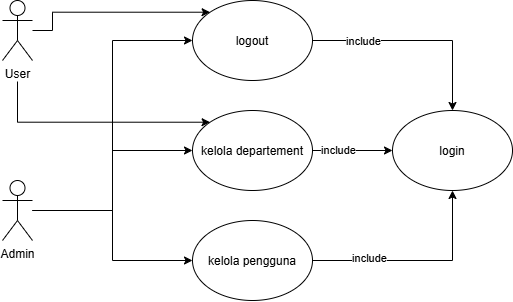

The diagram above was exported from draw.io. Its source (the exported page's mxGraphModel, read from the mxfile embedded in the PNG):
<mxGraphModel dx="1030" dy="658" grid="1" gridSize="10" guides="1" tooltips="1" connect="1" arrows="1" fold="1" page="1" pageScale="1" pageWidth="827" pageHeight="1169" math="0" shadow="0">
  <root>
    <mxCell id="0" />
    <mxCell id="1" parent="0" />
    <mxCell id="ZiKx7nP7sQfLmGGbdKvb-12" edge="1" parent="1" source="ZiKx7nP7sQfLmGGbdKvb-1" style="edgeStyle=orthogonalEdgeStyle;rounded=0;orthogonalLoop=1;jettySize=auto;html=1;entryX=0;entryY=0;entryDx=0;entryDy=0;defaultLabelBackgroundColor=page;" target="ZiKx7nP7sQfLmGGbdKvb-7">
      <mxGeometry relative="1" as="geometry">
        <Array as="points">
          <mxPoint x="125" y="311.7" />
        </Array>
      </mxGeometry>
    </mxCell>
    <mxCell id="ZiKx7nP7sQfLmGGbdKvb-13" edge="1" parent="1" source="ZiKx7nP7sQfLmGGbdKvb-1" style="edgeStyle=orthogonalEdgeStyle;rounded=0;orthogonalLoop=1;jettySize=auto;html=1;entryX=0;entryY=0;entryDx=0;entryDy=0;defaultLabelBackgroundColor=page;" target="ZiKx7nP7sQfLmGGbdKvb-6">
      <mxGeometry relative="1" x="0.0006" as="geometry">
        <Array as="points">
          <mxPoint x="160" y="220" />
          <mxPoint x="160" y="201.7" />
        </Array>
      </mxGeometry>
    </mxCell>
    <mxCell id="ZiKx7nP7sQfLmGGbdKvb-1" parent="1" style="shape=umlActor;verticalLabelPosition=bottom;verticalAlign=top;html=1;outlineConnect=0;labelPerimeter=1;" value="User" vertex="1">
      <mxGeometry height="60" width="30" x="110" y="190" as="geometry" />
    </mxCell>
    <mxCell id="ZiKx7nP7sQfLmGGbdKvb-9" edge="1" parent="1" source="ZiKx7nP7sQfLmGGbdKvb-5" style="edgeStyle=orthogonalEdgeStyle;rounded=0;orthogonalLoop=1;jettySize=auto;html=1;entryX=0;entryY=0.5;entryDx=0;entryDy=0;defaultLabelBackgroundColor=page;" target="ZiKx7nP7sQfLmGGbdKvb-8">
      <mxGeometry relative="1" as="geometry" />
    </mxCell>
    <mxCell id="ZiKx7nP7sQfLmGGbdKvb-10" edge="1" parent="1" source="ZiKx7nP7sQfLmGGbdKvb-5" style="edgeStyle=orthogonalEdgeStyle;rounded=0;orthogonalLoop=1;jettySize=auto;html=1;entryX=0;entryY=0.5;entryDx=0;entryDy=0;defaultLabelBackgroundColor=page;" target="ZiKx7nP7sQfLmGGbdKvb-7">
      <mxGeometry relative="1" as="geometry" />
    </mxCell>
    <mxCell id="ZiKx7nP7sQfLmGGbdKvb-11" edge="1" parent="1" source="ZiKx7nP7sQfLmGGbdKvb-5" style="edgeStyle=orthogonalEdgeStyle;rounded=0;orthogonalLoop=1;jettySize=auto;html=1;entryX=0;entryY=0.5;entryDx=0;entryDy=0;defaultLabelBackgroundColor=page;" target="ZiKx7nP7sQfLmGGbdKvb-6">
      <mxGeometry relative="1" as="geometry" />
    </mxCell>
    <mxCell id="ZiKx7nP7sQfLmGGbdKvb-5" parent="1" style="shape=umlActor;verticalLabelPosition=bottom;verticalAlign=top;html=1;outlineConnect=0;labelPerimeter=1;" value="Admin" vertex="1">
      <mxGeometry height="60" width="30" x="110" y="370" as="geometry" />
    </mxCell>
    <mxCell id="ZiKx7nP7sQfLmGGbdKvb-16" edge="1" parent="1" source="ZiKx7nP7sQfLmGGbdKvb-6" style="edgeStyle=orthogonalEdgeStyle;rounded=0;orthogonalLoop=1;jettySize=auto;html=1;entryX=0.5;entryY=0;entryDx=0;entryDy=0;defaultLabelBackgroundColor=page;" target="ZiKx7nP7sQfLmGGbdKvb-15">
      <mxGeometry relative="1" as="geometry" />
    </mxCell>
    <mxCell id="ZiKx7nP7sQfLmGGbdKvb-21" connectable="0" parent="ZiKx7nP7sQfLmGGbdKvb-16" style="edgeLabel;html=1;align=center;verticalAlign=middle;resizable=0;points=[];inheritText=1;defaultLabelBackgroundColor=page;" value="include" vertex="1">
      <mxGeometry relative="1" x="-0.5238" as="geometry">
        <mxPoint as="offset" />
      </mxGeometry>
    </mxCell>
    <mxCell id="ZiKx7nP7sQfLmGGbdKvb-6" parent="1" style="ellipse;whiteSpace=wrap;html=1;shapeInside=1;" value="logout" vertex="1">
      <mxGeometry height="80" width="120" x="300" y="190" as="geometry" />
    </mxCell>
    <mxCell id="ZiKx7nP7sQfLmGGbdKvb-17" edge="1" parent="1" source="ZiKx7nP7sQfLmGGbdKvb-7" style="edgeStyle=orthogonalEdgeStyle;rounded=0;orthogonalLoop=1;jettySize=auto;html=1;entryX=0;entryY=0.5;entryDx=0;entryDy=0;defaultLabelBackgroundColor=page;" target="ZiKx7nP7sQfLmGGbdKvb-15">
      <mxGeometry relative="1" as="geometry" />
    </mxCell>
    <mxCell id="ZiKx7nP7sQfLmGGbdKvb-20" connectable="0" parent="ZiKx7nP7sQfLmGGbdKvb-17" style="edgeLabel;html=1;align=center;verticalAlign=middle;resizable=0;points=[];inheritText=1;defaultLabelBackgroundColor=page;" value="include" vertex="1">
      <mxGeometry relative="1" x="-0.375" y="1" as="geometry">
        <mxPoint as="offset" />
      </mxGeometry>
    </mxCell>
    <mxCell id="ZiKx7nP7sQfLmGGbdKvb-7" parent="1" style="ellipse;whiteSpace=wrap;html=1;shapeInside=1;" value="kelola departement" vertex="1">
      <mxGeometry height="80" width="120" x="300" y="300" as="geometry" />
    </mxCell>
    <mxCell id="ZiKx7nP7sQfLmGGbdKvb-18" edge="1" parent="1" source="ZiKx7nP7sQfLmGGbdKvb-8" style="edgeStyle=orthogonalEdgeStyle;rounded=0;orthogonalLoop=1;jettySize=auto;html=1;entryX=0.5;entryY=1;entryDx=0;entryDy=0;defaultLabelBackgroundColor=page;" target="ZiKx7nP7sQfLmGGbdKvb-15">
      <mxGeometry relative="1" as="geometry" />
    </mxCell>
    <mxCell id="ZiKx7nP7sQfLmGGbdKvb-19" connectable="0" parent="ZiKx7nP7sQfLmGGbdKvb-18" style="edgeLabel;html=1;align=center;verticalAlign=middle;resizable=0;points=[];inheritText=1;defaultLabelBackgroundColor=page;" value="include" vertex="1">
      <mxGeometry relative="1" x="-0.4667" y="3" as="geometry">
        <mxPoint as="offset" />
      </mxGeometry>
    </mxCell>
    <mxCell id="ZiKx7nP7sQfLmGGbdKvb-8" parent="1" style="ellipse;whiteSpace=wrap;html=1;shapeInside=1;" value="kelola pengguna" vertex="1">
      <mxGeometry height="80" width="120" x="300" y="410" as="geometry" />
    </mxCell>
    <mxCell id="ZiKx7nP7sQfLmGGbdKvb-15" parent="1" style="ellipse;whiteSpace=wrap;html=1;shapeInside=1;" value="login" vertex="1">
      <mxGeometry height="80" width="120" x="500" y="300" as="geometry" />
    </mxCell>
  </root>
</mxGraphModel>